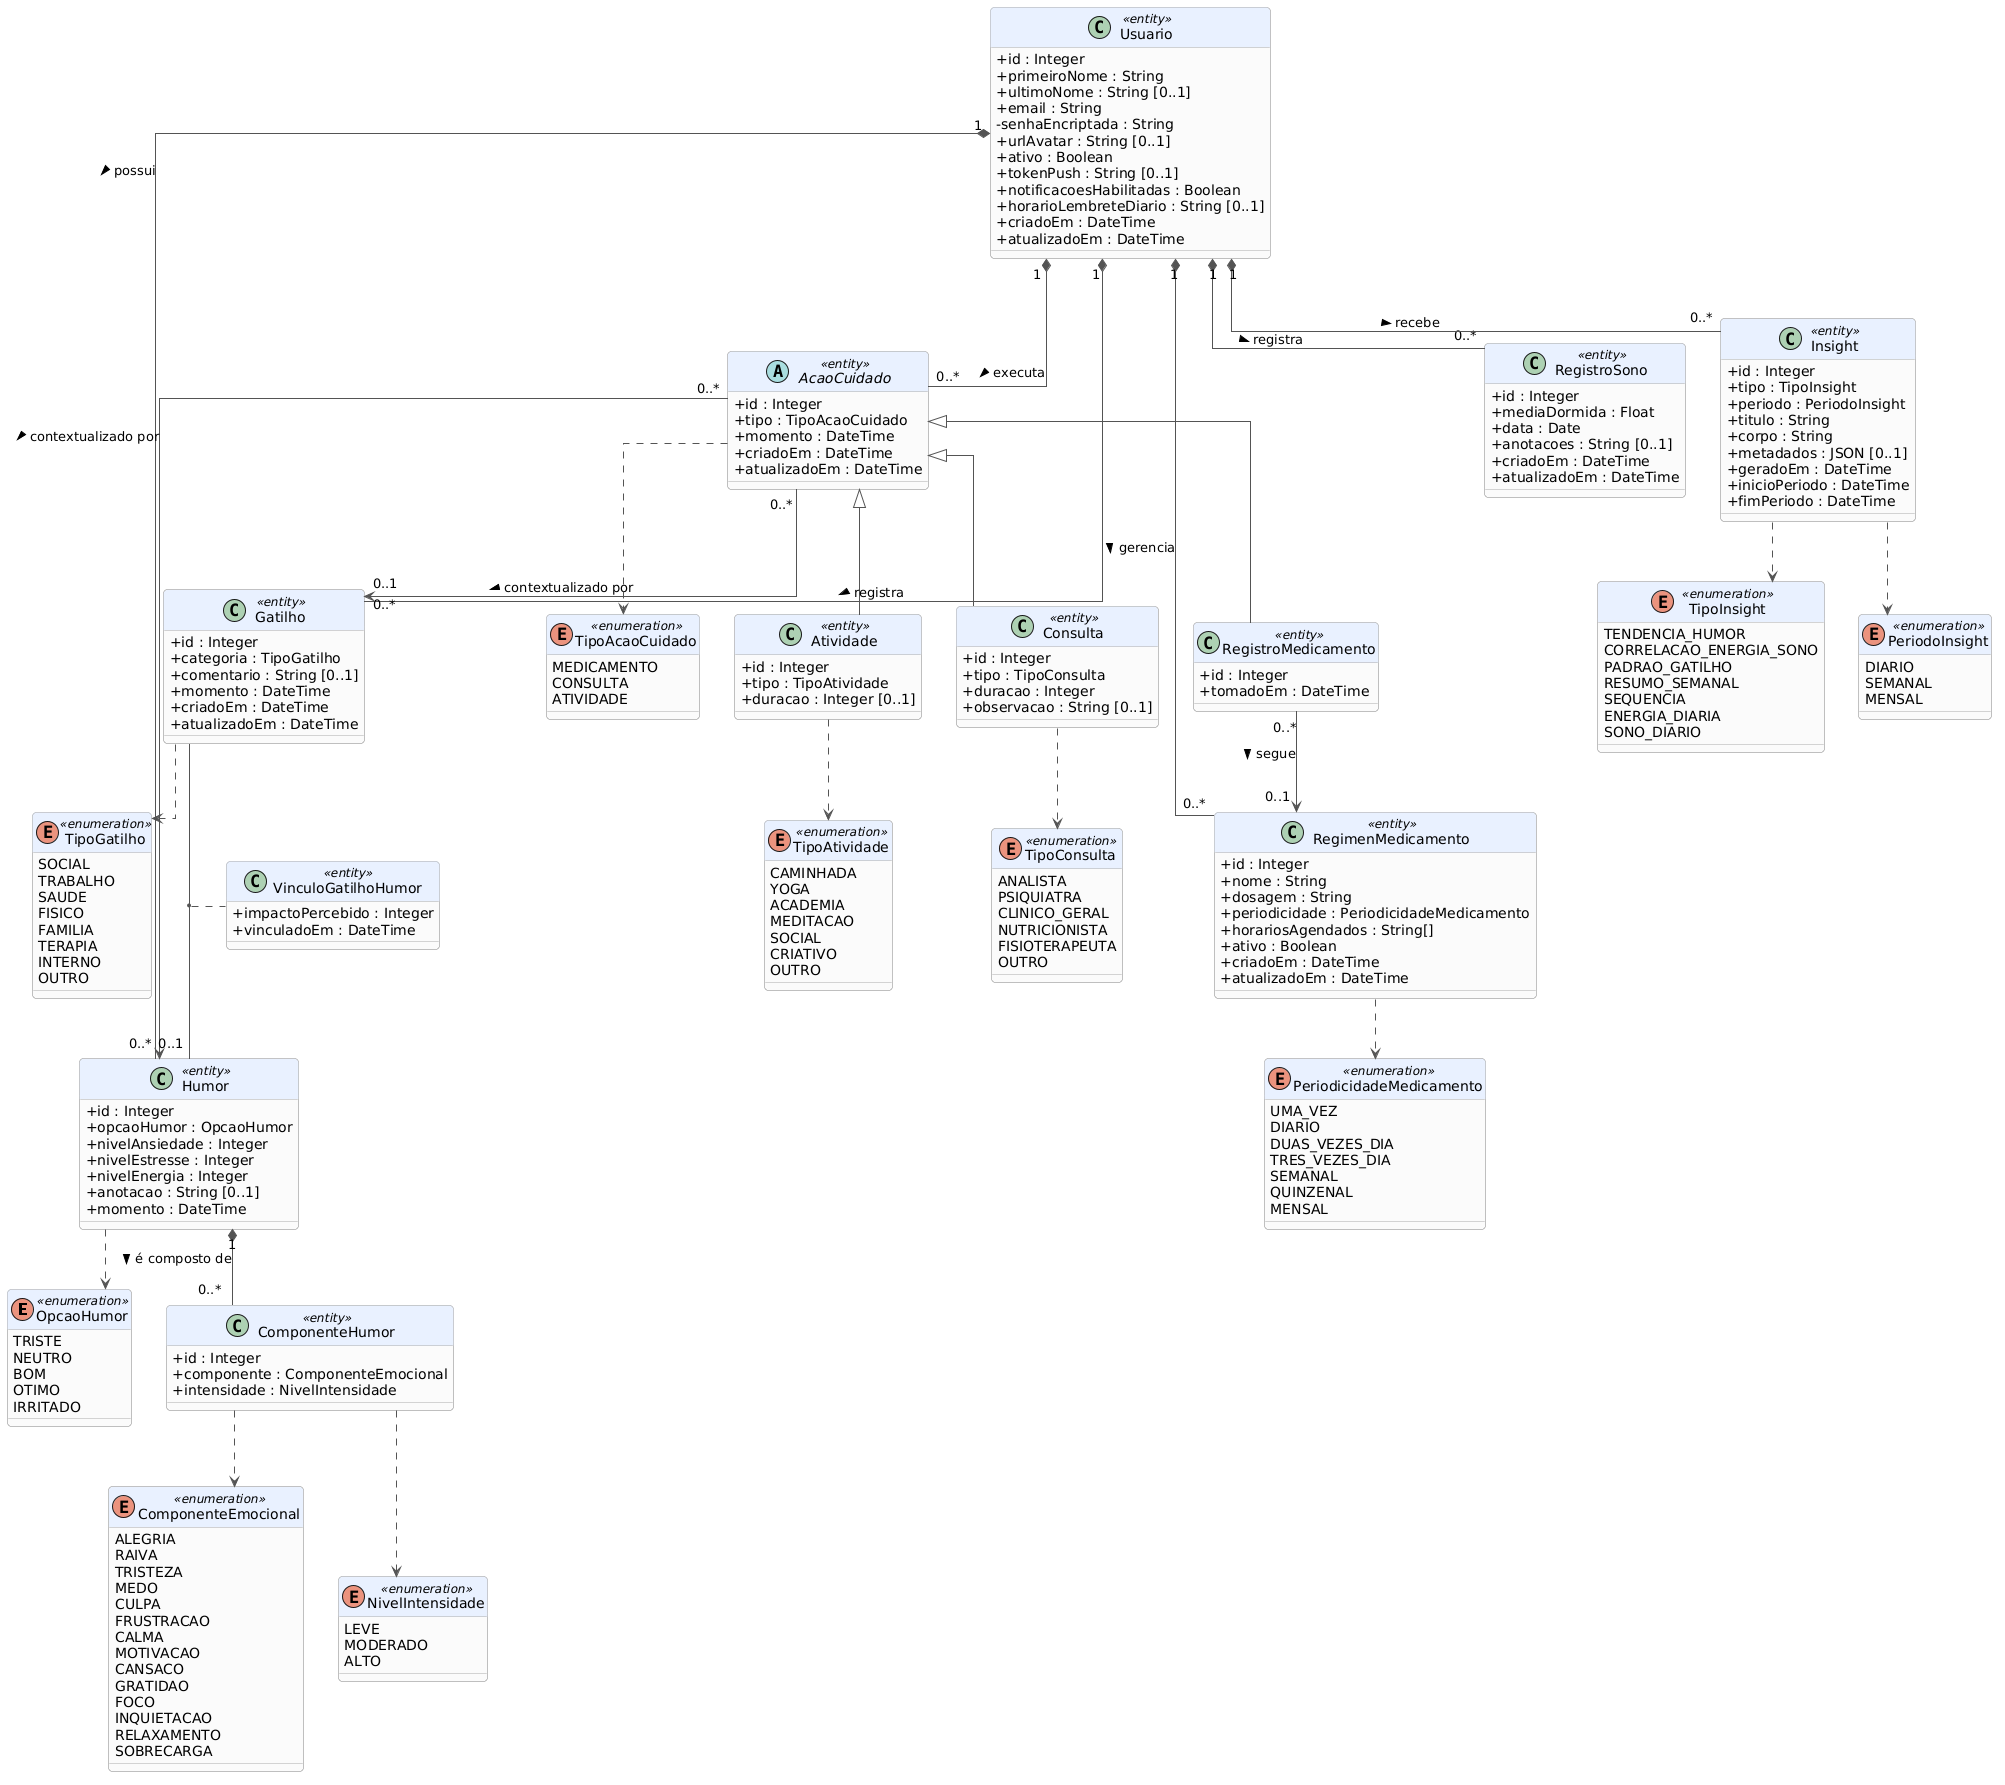

The diagram above was rendered by PlantUML. Its source (embedded in the PNG):
@startuml
skinparam linetype ortho
skinparam roundcorner 8
skinparam classAttributeIconSize 0
skinparam class {
  BackgroundColor #FAFAFA
  BorderColor #AAAAAA
  ArrowColor #555555
  HeaderBackgroundColor #E8F0FE
}

' ─────────────────────────────────────────
' Enumerações
' ─────────────────────────────────────────

enum OpcaoHumor <<enumeration>> {
  TRISTE
  NEUTRO
  BOM
  OTIMO
  IRRITADO
}

enum ComponenteEmocional <<enumeration>> {
  ALEGRIA
  RAIVA
  TRISTEZA
  MEDO
  CULPA
  FRUSTRACAO
  CALMA
  MOTIVACAO
  CANSACO
  GRATIDAO
  FOCO
  INQUIETACAO
  RELAXAMENTO
  SOBRECARGA
}

enum NivelIntensidade <<enumeration>> {
  LEVE
  MODERADO
  ALTO
}

enum TipoGatilho <<enumeration>> {
  SOCIAL
  TRABALHO
  SAUDE
  FISICO
  FAMILIA
  TERAPIA
  INTERNO
  OUTRO
}

enum TipoAcaoCuidado <<enumeration>> {
  MEDICAMENTO
  CONSULTA
  ATIVIDADE
}

enum TipoConsulta <<enumeration>> {
  ANALISTA
  PSIQUIATRA
  CLINICO_GERAL
  NUTRICIONISTA
  FISIOTERAPEUTA
  OUTRO
}

enum TipoAtividade <<enumeration>> {
  CAMINHADA
  YOGA
  ACADEMIA
  MEDITACAO
  SOCIAL
  CRIATIVO
  OUTRO
}

enum PeriodicidadeMedicamento <<enumeration>> {
  UMA_VEZ
  DIARIO
  DUAS_VEZES_DIA
  TRES_VEZES_DIA
  SEMANAL
  QUINZENAL
  MENSAL
}

enum TipoInsight <<enumeration>> {
  TENDENCIA_HUMOR
  CORRELACAO_ENERGIA_SONO
  PADRAO_GATILHO
  RESUMO_SEMANAL
  SEQUENCIA
  ENERGIA_DIARIA
  SONO_DIARIO
}

enum PeriodoInsight <<enumeration>> {
  DIARIO
  SEMANAL
  MENSAL
}

' ─────────────────────────────────────────
' Classes de Entidade
' ─────────────────────────────────────────

class Usuario <<entity>> {
  +id : Integer
  +primeiroNome : String
  +ultimoNome : String [0..1]
  +email : String
  -senhaEncriptada : String
  +urlAvatar : String [0..1]
  +ativo : Boolean
  +tokenPush : String [0..1]
  +notificacoesHabilitadas : Boolean
  +horarioLembreteDiario : String [0..1]
  +criadoEm : DateTime
  +atualizadoEm : DateTime
}

class Humor <<entity>> {
  +id : Integer
  +opcaoHumor : OpcaoHumor
  +nivelAnsiedade : Integer
  +nivelEstresse : Integer
  +nivelEnergia : Integer
  +anotacao : String [0..1]
  +momento : DateTime
}

class ComponenteHumor <<entity>> {
  +id : Integer
  +componente : ComponenteEmocional
  +intensidade : NivelIntensidade
}

class Gatilho <<entity>> {
  +id : Integer
  +categoria : TipoGatilho
  +comentario : String [0..1]
  +momento : DateTime
  +criadoEm : DateTime
  +atualizadoEm : DateTime
}

class VinculoGatilhoHumor <<entity>> {
  +impactoPercebido : Integer
  +vinculadoEm : DateTime
}

class RegimenMedicamento <<entity>> {
  +id : Integer
  +nome : String
  +dosagem : String
  +periodicidade : PeriodicidadeMedicamento
  +horariosAgendados : String[]
  +ativo : Boolean
  +criadoEm : DateTime
  +atualizadoEm : DateTime
}

abstract class AcaoCuidado <<entity>> {
  +id : Integer
  +tipo : TipoAcaoCuidado
  +momento : DateTime
  +criadoEm : DateTime
  +atualizadoEm : DateTime
}

class RegistroMedicamento <<entity>> {
  +id : Integer
  +tomadoEm : DateTime
}

class Consulta <<entity>> {
  +id : Integer
  +tipo : TipoConsulta
  +duracao : Integer
  +observacao : String [0..1]
}

class Atividade <<entity>> {
  +id : Integer
  +tipo : TipoAtividade
  +duracao : Integer [0..1]
}

class RegistroSono <<entity>> {
  +id : Integer
  +mediaDormida : Float
  +data : Date
  +anotacoes : String [0..1]
  +criadoEm : DateTime
  +atualizadoEm : DateTime
}

class Insight <<entity>> {
  +id : Integer
  +tipo : TipoInsight
  +periodo : PeriodoInsight
  +titulo : String
  +corpo : String
  +metadados : JSON [0..1]
  +geradoEm : DateTime
  +inicioPeriodo : DateTime
  +fimPeriodo : DateTime
}

' ─────────────────────────────────────────
' Generalização / Especialização
' ─────────────────────────────────────────

AcaoCuidado <|-- RegistroMedicamento
AcaoCuidado <|-- Consulta
AcaoCuidado <|-- Atividade

' ─────────────────────────────────────────
' Composição (ciclo de vida acoplado)
' ─────────────────────────────────────────

Usuario "1" *-- "0..*" Humor : possui >
Usuario "1" *-- "0..*" Gatilho : registra >
Usuario "1" *-- "0..*" RegimenMedicamento : gerencia >
Usuario "1" *-- "0..*" AcaoCuidado : executa >
Usuario "1" *-- "0..*" RegistroSono : registra >
Usuario "1" *-- "0..*" Insight : recebe >

Humor "1" *-- "0..*" ComponenteHumor : é composto de >

' ─────────────────────────────────────────
' Classe de Associação
' ─────────────────────────────────────────

(Gatilho, Humor) .. VinculoGatilhoHumor

' ─────────────────────────────────────────
' Associações Direcionadas
' ─────────────────────────────────────────

AcaoCuidado "0..*" --> "0..1" Gatilho : contextualizado por >
AcaoCuidado "0..*" --> "0..1" Humor : contextualizado por >

RegistroMedicamento "0..*" --> "0..1" RegimenMedicamento : segue >

' ─────────────────────────────────────────
' Dependências de Enumeração
' ─────────────────────────────────────────

Humor ..> OpcaoHumor
ComponenteHumor ..> ComponenteEmocional
ComponenteHumor ..> NivelIntensidade
Gatilho ..> TipoGatilho
AcaoCuidado ..> TipoAcaoCuidado
Consulta ..> TipoConsulta
Atividade ..> TipoAtividade
RegimenMedicamento ..> PeriodicidadeMedicamento
Insight ..> TipoInsight
Insight ..> PeriodoInsight
@enduml